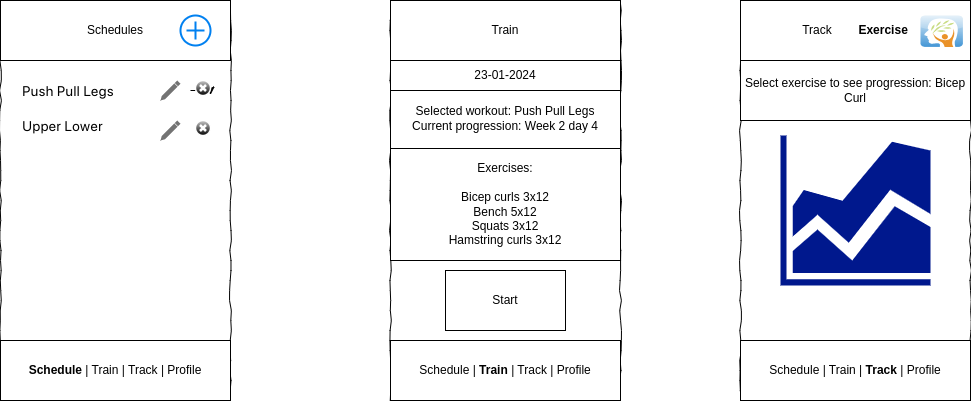

The diagram above was exported from draw.io. Its source (the exported page's mxGraphModel, read from the mxfile embedded in the PNG):
<mxGraphModel dx="1434" dy="777" grid="1" gridSize="10" guides="1" tooltips="1" connect="1" arrows="1" fold="1" page="1" pageScale="1" pageWidth="1100" pageHeight="850" background="#ffffff" math="0" shadow="0">
  <root>
    <mxCell id="0" />
    <mxCell id="1" parent="0" />
    <mxCell id="677b7b8949515195-25" value="" style="whiteSpace=wrap;html=1;rounded=0;shadow=0;labelBackgroundColor=none;strokeWidth=1;fillColor=none;fontFamily=Verdana;fontSize=12;align=center;comic=1;" parent="1" vertex="1">
      <mxGeometry x="70" y="80" width="230" height="400" as="geometry" />
    </mxCell>
    <mxCell id="677b7b8949515195-44" value="Push Pull Legs" style="text;html=1;points=[];align=left;verticalAlign=top;spacingTop=-4;fontSize=14;fontFamily=Verdana" parent="1" vertex="1">
      <mxGeometry x="90" y="160" width="170" height="20" as="geometry" />
    </mxCell>
    <mxCell id="677b7b8949515195-45" value="Upper Lower" style="text;html=1;points=[];align=left;verticalAlign=top;spacingTop=-4;fontSize=14;fontFamily=Verdana" parent="1" vertex="1">
      <mxGeometry x="90" y="195" width="170" height="20" as="geometry" />
    </mxCell>
    <mxCell id="7Tr_H4P_kCSdgVN_aPmA-1" value="&lt;b&gt;Schedule&lt;/b&gt; | Train | Track | Profile" style="rounded=0;whiteSpace=wrap;html=1;" vertex="1" parent="1">
      <mxGeometry x="70" y="420" width="230" height="60" as="geometry" />
    </mxCell>
    <mxCell id="7Tr_H4P_kCSdgVN_aPmA-2" value="Schedules" style="rounded=0;whiteSpace=wrap;html=1;" vertex="1" parent="1">
      <mxGeometry x="70" y="80" width="230" height="60" as="geometry" />
    </mxCell>
    <mxCell id="7Tr_H4P_kCSdgVN_aPmA-3" value="" style="html=1;verticalLabelPosition=bottom;align=center;labelBackgroundColor=#ffffff;verticalAlign=top;strokeWidth=2;strokeColor=#0080F0;shadow=0;dashed=0;shape=mxgraph.ios7.icons.add;" vertex="1" parent="1">
      <mxGeometry x="250" y="95" width="30" height="30" as="geometry" />
    </mxCell>
    <mxCell id="7Tr_H4P_kCSdgVN_aPmA-5" value="" style="edgeStyle=orthogonalEdgeStyle;rounded=0;orthogonalLoop=1;jettySize=auto;html=1;" edge="1" parent="1" source="677b7b8949515195-44">
      <mxGeometry relative="1" as="geometry">
        <mxPoint x="280" y="174" as="targetPoint" />
      </mxGeometry>
    </mxCell>
    <mxCell id="7Tr_H4P_kCSdgVN_aPmA-6" value="" style="verticalLabelPosition=bottom;verticalAlign=top;html=1;shadow=0;dashed=0;strokeWidth=1;shape=mxgraph.ios.iDeleteApp;fillColor=#cccccc;fillColor2=#000000;strokeColor=#ffffff;sketch=0;" vertex="1" parent="1">
      <mxGeometry x="265" y="160" width="15" height="15" as="geometry" />
    </mxCell>
    <mxCell id="7Tr_H4P_kCSdgVN_aPmA-7" value="" style="verticalLabelPosition=bottom;verticalAlign=top;html=1;shadow=0;dashed=0;strokeWidth=1;shape=mxgraph.ios.iDeleteApp;fillColor=#cccccc;fillColor2=#000000;strokeColor=#ffffff;sketch=0;" vertex="1" parent="1">
      <mxGeometry x="265" y="200" width="15" height="15" as="geometry" />
    </mxCell>
    <mxCell id="7Tr_H4P_kCSdgVN_aPmA-8" value="" style="html=1;dashed=0;aspect=fixed;verticalLabelPosition=bottom;verticalAlign=top;align=center;shape=mxgraph.gmdl.edit;strokeColor=none;fillColor=#737373;shadow=0;sketch=0;" vertex="1" parent="1">
      <mxGeometry x="230" y="160" width="20" height="20" as="geometry" />
    </mxCell>
    <mxCell id="7Tr_H4P_kCSdgVN_aPmA-9" value="" style="html=1;dashed=0;aspect=fixed;verticalLabelPosition=bottom;verticalAlign=top;align=center;shape=mxgraph.gmdl.edit;strokeColor=none;fillColor=#737373;shadow=0;sketch=0;" vertex="1" parent="1">
      <mxGeometry x="230" y="200" width="20" height="20" as="geometry" />
    </mxCell>
    <mxCell id="7Tr_H4P_kCSdgVN_aPmA-10" value="" style="whiteSpace=wrap;html=1;rounded=0;shadow=0;labelBackgroundColor=none;strokeWidth=1;fillColor=none;fontFamily=Verdana;fontSize=12;align=center;comic=1;" vertex="1" parent="1">
      <mxGeometry x="460" y="80" width="230" height="400" as="geometry" />
    </mxCell>
    <mxCell id="7Tr_H4P_kCSdgVN_aPmA-13" value="Schedule | &lt;b&gt;Train&lt;/b&gt; | Track | Profile" style="rounded=0;whiteSpace=wrap;html=1;" vertex="1" parent="1">
      <mxGeometry x="460" y="420" width="230" height="60" as="geometry" />
    </mxCell>
    <mxCell id="7Tr_H4P_kCSdgVN_aPmA-14" value="Train" style="rounded=0;whiteSpace=wrap;html=1;" vertex="1" parent="1">
      <mxGeometry x="460" y="80" width="230" height="60" as="geometry" />
    </mxCell>
    <mxCell id="7Tr_H4P_kCSdgVN_aPmA-21" value="" style="whiteSpace=wrap;html=1;rounded=0;shadow=0;labelBackgroundColor=none;strokeWidth=1;fillColor=none;fontFamily=Verdana;fontSize=12;align=center;comic=1;" vertex="1" parent="1">
      <mxGeometry x="810" y="80" width="230" height="400" as="geometry" />
    </mxCell>
    <mxCell id="7Tr_H4P_kCSdgVN_aPmA-24" value="Schedule | Train | &lt;b&gt;Track&lt;/b&gt; | Profile" style="rounded=0;whiteSpace=wrap;html=1;" vertex="1" parent="1">
      <mxGeometry x="810" y="420" width="230" height="60" as="geometry" />
    </mxCell>
    <mxCell id="7Tr_H4P_kCSdgVN_aPmA-25" value="Track&amp;nbsp; &amp;nbsp; &amp;nbsp; &amp;nbsp; &lt;b&gt;Exercise&lt;/b&gt;" style="rounded=0;whiteSpace=wrap;html=1;" vertex="1" parent="1">
      <mxGeometry x="810" y="80" width="230" height="60" as="geometry" />
    </mxCell>
    <mxCell id="7Tr_H4P_kCSdgVN_aPmA-32" value="Selected workout: Push Pull Legs&lt;br&gt;Current progression: Week 2 day 4" style="rounded=0;whiteSpace=wrap;html=1;" vertex="1" parent="1">
      <mxGeometry x="460" y="168" width="230" height="60" as="geometry" />
    </mxCell>
    <mxCell id="7Tr_H4P_kCSdgVN_aPmA-33" value="Start" style="rounded=0;whiteSpace=wrap;html=1;" vertex="1" parent="1">
      <mxGeometry x="515" y="350" width="120" height="60" as="geometry" />
    </mxCell>
    <mxCell id="7Tr_H4P_kCSdgVN_aPmA-34" value="23-01-2024" style="rounded=0;whiteSpace=wrap;html=1;" vertex="1" parent="1">
      <mxGeometry x="460" y="140" width="230" height="30" as="geometry" />
    </mxCell>
    <mxCell id="7Tr_H4P_kCSdgVN_aPmA-35" value="Exercises:&lt;br&gt;&lt;br&gt;Bicep curls 3x12&lt;br&gt;Bench 5x12&lt;br&gt;Squats 3x12&lt;br&gt;Hamstring curls 3x12" style="rounded=0;whiteSpace=wrap;html=1;" vertex="1" parent="1">
      <mxGeometry x="460" y="228" width="230" height="112" as="geometry" />
    </mxCell>
    <mxCell id="7Tr_H4P_kCSdgVN_aPmA-36" value="Select exercise to see progression: Bicep Curl" style="rounded=0;whiteSpace=wrap;html=1;" vertex="1" parent="1">
      <mxGeometry x="810" y="140" width="230" height="60" as="geometry" />
    </mxCell>
    <mxCell id="7Tr_H4P_kCSdgVN_aPmA-47" value="" style="sketch=0;aspect=fixed;pointerEvents=1;shadow=0;dashed=0;html=1;strokeColor=none;labelPosition=center;verticalLabelPosition=bottom;verticalAlign=top;align=center;fillColor=#00188D;shape=mxgraph.mscae.general.graph" vertex="1" parent="1">
      <mxGeometry x="850" y="215" width="150" height="150" as="geometry" />
    </mxCell>
    <mxCell id="7Tr_H4P_kCSdgVN_aPmA-49" value="" style="dashed=0;outlineConnect=0;html=1;align=center;labelPosition=center;verticalLabelPosition=bottom;verticalAlign=top;shape=mxgraph.webicons.mind_body_green;fillColor=#E0EEF8;gradientColor=#4496D5" vertex="1" parent="1">
      <mxGeometry x="990" y="95" width="42.4" height="31.4" as="geometry" />
    </mxCell>
  </root>
</mxGraphModel>